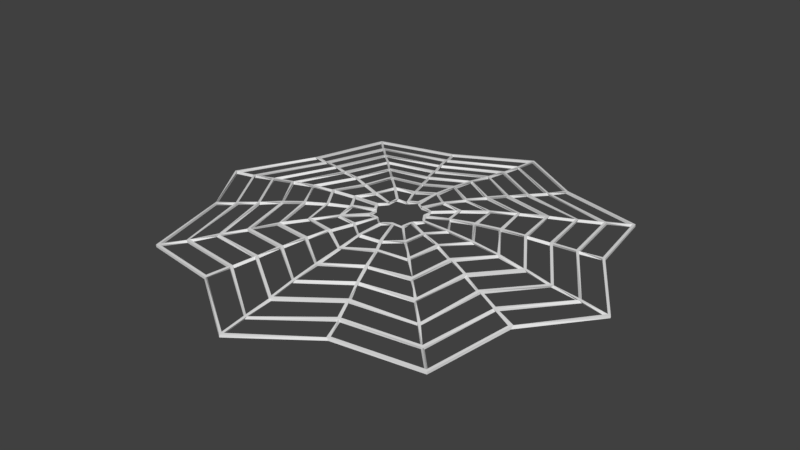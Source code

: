 # Source: trapdoor.blend  (saved by Blender 2.77.0; exported with 4.5.12 LTS)
import bpy
from mathutils import Matrix  # noqa: F401  (used for matrix-valued properties, if any)

bpy.ops.wm.read_factory_settings(use_empty=True)
scene = bpy.context.scene
scene.name = 'Scene'

# ---- collections
col_collection_1 = bpy.data.collections.new('Collection 1'); scene.collection.children.link(col_collection_1)

# ---- world
world_world = bpy.data.worlds.new('World'); scene.world = world_world
world_world.color = (0.05088, 0.05088, 0.05088)
world_world.use_sun_shadow = False
world_world.sun_shadow_jitter_overblur = 0.0
world_world.cycles.sampling_method = 'MANUAL'

# ---- meshes
me_plane = bpy.data.meshes.new('Plane')
me_plane.from_pydata([(-0.689, 0.2919, 0.04508), (-0.6904, 0.2858, 0.05647), (-0.7772, 0.3214, 0.02975), (-0.7759, 0.3287, 0.04066), (-0.2861, -0.6903, 0.04528), (-0.2919, -0.689, 0.05627), (-0.2808, -0.6936, 0.0563), (0.08493, 0.07707, 0.1082), (0.07707, 0.08493, 0.1195), (-0.7037, -0.6957, 0.0173), (0.07707, -0.08493, 0.1082), (0.08493, -0.07707, 0.1195), (-0.7037, 0.6957, 0.0174), (-0.6957, 0.7037, 0.01726), (-0.7025, 0.7022, 0.005731), (0.005765, 0.9894, 0.01154), (-0.005555, -0.1146, 0.1082), (0.005555, -0.1146, 0.1195), (-0.9894, -0.005765, 0.00675), (0.1146, -0.005555, 0.1082), (0.126, -0.005813, 0.1195), (0.1146, 0.005555, 0.1195), (-0.2808, 0.6938, 0.0311), (-0.2862, 0.6904, 0.04272), (-0.3283, 0.7759, 0.01758), (-0.3164, 0.7809, 0.01721), (0.03732, -0.09123, 0.1195), (-0.6938, -0.2808, 0.04448), (-0.6904, -0.2862, 0.05585), (-0.777, -0.3221, 0.02917), (-0.7863, -0.3137, 0.0395), (0.09705, 0.03321, 0.1082), (0.09105, 0.04058, 0.1195), (0.09064, 0.0447, 0.1082), (-0.09097, 0.03797, 0.1082), (-0.0934, 0.04551, 0.1195), (-0.09683, 0.03349, 0.1195), (-0.1051, 0.04392, 0.1082), (-0.1982, 0.07515, 0.1082), (-0.1889, 0.07993, 0.1195), (-0.2021, 0.08309, 0.1194), (-0.2964, 0.1154, 0.1047), (-0.2872, 0.1203, 0.1162), (-0.39, 0.1687, 0.1061), (-0.3942, 0.1562, 0.1062), (-0.3971, 0.1642, 0.09438), (-0.4941, 0.1972, 0.08072), (-0.483, 0.2006, 0.09321), (-0.4934, 0.2109, 0.07999), (-0.4949, 0.2048, 0.09134), (-0.5803, 0.2473, 0.0762), (-0.5893, 0.237, 0.0755), (-0.5925, 0.2456, 0.06327), (-0.5912, 0.2514, 0.07426), (-0.678, 0.2882, 0.05824), (-0.6833, 0.2755, 0.05826), (0.7772, -0.3214, 0.02866), (0.7759, -0.3287, 0.03962), (0.6903, -0.2861, 0.04411), (0.6936, -0.2808, 0.05516), (0.6793, -0.281, 0.04617), (0.6833, -0.2755, 0.05711), (0.5926, -0.2456, 0.06209), (0.5913, -0.2514, 0.07315), (0.5958, -0.2403, 0.07317), (0.5854, -0.2352, 0.06387), (0.4956, -0.2034, 0.09034), (0.4935, -0.2112, 0.07894), (0.4839, -0.1983, 0.08101), (0.4869, -0.1952, 0.09201), (0.3962, -0.1664, 0.09356), (0.3956, -0.1704, 0.1047), (0.4005, -0.1588, 0.1047), (0.3897, -0.1541, 0.0948), (0.3002, -0.1223, 0.115), (0.2978, -0.1301, 0.1037), (0.2911, -0.1182, 0.1044), (0.2914, -0.1141, 0.1158), (0.194, -0.08737, 0.1082), (0.2016, -0.08463, 0.1194), (0.104, -0.04945, 0.1195), (0.09705, -0.03321, 0.1195), (0.1987, -0.07535, 0.1082), (0.09061, -0.04161, 0.1082), (0.1086, -0.03845, 0.1082), (-0.03301, -0.09523, 0.1082), (-0.04395, -0.09068, 0.1195), (-0.04294, -0.09488, 0.1082), (-0.04958, -0.104, 0.1195), (-0.07993, -0.1889, 0.1194), (-0.08309, -0.2021, 0.1194), (-0.1186, -0.2908, 0.1161), (-0.1254, -0.2989, 0.1042), (-0.16, -0.3854, 0.107), (-0.1641, -0.397, 0.09439), (-0.1704, -0.3957, 0.1054), (-0.1593, -0.4002, 0.1055), (-0.1946, -0.4874, 0.08178), (-0.2051, -0.4947, 0.08017), (-0.211, -0.4933, 0.09117), (-0.1997, -0.4981, 0.0912), (-0.2411, -0.5813, 0.07647), (-0.2514, -0.5912, 0.06308), (-0.2453, -0.5925, 0.07446), (-0.2816, -0.679, 0.05853), (0.3214, 0.7772, 0.01732), (0.3287, 0.7759, 0.02853), (0.2858, 0.6904, 0.04236), (0.2757, 0.6832, 0.0325), (0.2514, 0.5914, 0.04823), (0.2453, 0.5926, 0.05934), (0.2357, 0.585, 0.06075), (0.2112, 0.4935, 0.06522), (0.2048, 0.495, 0.07645), (0.1998, 0.4833, 0.06737), (0.2067, 0.4824, 0.0783), (0.1948, 0.4871, 0.07838), (0.1646, 0.3969, 0.08186), (0.1704, 0.3956, 0.09288), (0.1592, 0.4003, 0.093), (0.1541, 0.3897, 0.08353), (0.1188, 0.3024, 0.1067), (0.1226, 0.2998, 0.09554), (0.1258, 0.2867, 0.09665), (0.1233, 0.2887, 0.1077), (0.07504, 0.1983, 0.1164), (0.08498, 0.2014, 0.1048), (0.1141, 0.2913, 0.09684), (0.03321, 0.09705, 0.1195), (0.04958, 0.104, 0.1195), (0.03861, 0.1085, 0.1082), (0.7024, 0.7023, 0.01713), (0.6957, 0.7037, 0.006252), (0.6072, 0.6153, 0.02253), (0.5257, 0.5341, 0.04076), (0.4399, 0.4482, 0.06101), (0.4304, 0.4385, 0.07447), (0.3587, 0.3589, 0.09128), (0.3489, 0.3487, 0.0933), (0.346, 0.3544, 0.08154), (0.2538, 0.2617, 0.1083), (0.1707, 0.1791, 0.1046), (0.09408, 0.09138, 0.1195), (-0.09246, -0.0859, 0.1195), (-0.2605, -0.2602, 0.1082), (-0.3564, -0.3491, 0.09245), (-0.3588, -0.3587, 0.07986), (-0.4373, -0.437, 0.07374), (-0.4465, -0.4383, 0.06146), (-0.5354, -0.5357, 0.03933), (-0.6072, -0.6153, 0.0225), (-0.6146, -0.6135, 0.03297), (0.7037, -0.6957, 0.005881), (0.6142, -0.6234, 0.0203), (0.6238, -0.6237, 0.03064), (0.625, -0.6163, 0.02013), (0.6138, -0.614, 0.03264), (0.5283, -0.5366, 0.03948), (0.5329, -0.5246, 0.05184), (0.5366, -0.5283, 0.03976), (0.4471, -0.4469, 0.07113), (0.4385, -0.4304, 0.07423), (0.3516, -0.3599, 0.08002), (0.359, -0.359, 0.0908), (0.3487, -0.3489, 0.09288), (0.2633, -0.2715, 0.09565), (0.3501, -0.3421, 0.08238), (0.2617, -0.2538, 0.1087), (0.1703, -0.1794, 0.1049), (0.1825, -0.182, 0.116), (0.1718, -0.1723, 0.1166), (0.08502, -0.09319, 0.1195), (0.09435, -0.09097, 0.1082), (-0.09199, 0.08538, 0.1082), (-0.0849, 0.0773, 0.1195), (-0.1722, 0.1718, 0.1054), (-0.1785, 0.17, 0.1168), (-0.1723, 0.1809, 0.1161), (-0.2591, 0.2612, 0.1082), (-0.354, 0.3457, 0.08189), (-0.3477, 0.3503, 0.09291), (-0.4429, 0.434, 0.07364), (-0.4373, 0.437, 0.06257), (-0.6134, 0.6217, 0.02097), (-0.6153, 0.6071, 0.03369), (0.004253, 0.1263, 0.1195), (0.005373, 0.1147, 0.1082), (0.005923, 0.1278, 0.1082), (-0.005625, 0.2395, 0.1155), (0.006058, 0.2533, 0.1033), (-0.005599, 0.3645, 0.1033), (0.00587, 0.3782, 0.09041), (-0.005898, 0.4939, 0.08482), (-0.006369, 0.6211, 0.05245), (-0.0001388, 0.6322, 0.06176), (-0.005625, 0.7395, 0.04374), (0.005874, 0.7531, 0.03037), (-8.693e-05, 0.7573, 0.04089), (-0.005856, 0.875, 0.02373), (-0.005638, -0.9895, 0.01806), (-0.0001473, -0.882, 0.02074), (-0.006455, -0.869, 0.03395), (0.005936, -0.875, 0.03285), (-0.005842, -0.7531, 0.04126), (-0.0009407, -0.757, 0.05168), (0.005855, -0.753, 0.04101), (0.005621, -0.7395, 0.05445), (-0.000178, -0.6321, 0.06145), (-0.006449, -0.6193, 0.07494), (0.006326, -0.622, 0.07411), (-0.002658, -0.4994, 0.0934), (0.005836, -0.5033, 0.09255), (0.005798, -0.5008, 0.08173), (0.0003678, -0.3827, 0.1076), (-0.002434, -0.2574, 0.1054), (0.006248, -0.2467, 0.1165), (0.00601, -0.3677, 0.09769), (-0.006164, -0.1276, 0.1082), (-0.001914, -0.1311, 0.1195), (-0.1263, -0.004253, 0.1082), (-0.126, 0.005864, 0.1195), (-0.1147, -0.005373, 0.1195), (-0.1276, -0.006164, 0.1195), (-0.2499, -0.005893, 0.1055), (-0.2395, -0.005625, 0.117), (-0.3723, -0.005929, 0.09726), (-0.3682, 0.000121, 0.1091), (-0.3827, -0.0003678, 0.1076), (-0.4929, -0.005915, 0.09401), (-0.6144, -0.005749, 0.0642), (-0.6212, 0.004186, 0.07455), (-0.6279, -0.006086, 0.07315), (-0.7395, -0.005625, 0.05445), (-0.7571, -0.000365, 0.04046), (-0.753, -0.005818, 0.05219), (-0.8752, -0.005901, 0.02164), (-0.8682, 0.000231, 0.03397), (0.9932, -8.126e-05, 0.0178), (0.9895, 0.005638, 0.007065), (0.8821, -0.0001046, 0.02099), (0.8694, -0.006436, 0.03397), (0.8771, 0.005883, 0.03303), (0.753, 0.005855, 0.04157), (0.628, 0.005844, 0.07381), (0.7395, 0.005621, 0.04382), (0.6321, -0.0001595, 0.06173), (0.6277, -0.006335, 0.0735), (0.6182, -0.0001555, 0.07525), (0.6144, 0.005695, 0.06481), (0.5032, -0.005838, 0.08161), (0.4895, 0.005625, 0.09518), (0.3826, -1.468e-06, 0.09663), (0.3673, 0.006019, 0.1096), (0.258, -0.0001099, 0.1053), (0.1311, 0.001909, 0.1082), (-0.03349, 0.09683, 0.1082), (-0.04941, 0.1041, 0.1082), (-0.03865, 0.1085, 0.1195), (-0.07817, 0.1931, 0.1054), (-0.08567, 0.1887, 0.1167), (-0.0858, 0.2012, 0.116), (-0.1174, 0.2884, 0.1081), (-0.1159, 0.297, 0.09617), (-0.1255, 0.2985, 0.1067), (-0.1546, 0.3892, 0.08351), (-0.1575, 0.3864, 0.09489), (-0.1704, 0.3956, 0.09301), (-0.2014, 0.4828, 0.06764), (-0.1639, 0.3973, 0.08184), (-0.1592, 0.4002, 0.09303), (-0.2052, 0.4948, 0.07687), (-0.1998, 0.4981, 0.06518), (-0.241, 0.5811, 0.05065), (-0.2388, 0.5936, 0.05978), (-0.2453, 0.5926, 0.04861), (-0.2493, 0.5849, 0.06106), (-0.2816, 0.6792, 0.03341), (0.2808, -0.6938, 0.0328), (0.287, -0.6897, 0.04393), (0.2757, -0.6833, 0.04588), (0.2453, -0.5926, 0.04992), (0.2403, -0.5958, 0.06121), (0.2514, -0.5912, 0.06063), (0.2349, -0.5854, 0.05199), (0.2403, -0.5815, 0.06311), (0.2085, -0.4868, 0.07858), (0.1621, -0.3981, 0.08217), (0.1705, -0.3916, 0.09337), (0.1241, -0.2992, 0.1065), (0.1172, -0.2998, 0.09569), (0.1022, -0.2284, 0.1137), (0.09783, -0.2372, 0.1019), (0.08904, -0.2339, 0.1137), (0.03336, -0.09696, 0.1082), (0.04563, -0.09343, 0.1082), (-0.087, -0.04669, 0.1082), (-0.09052, -0.04184, 0.1195), (-0.1041, -0.04941, 0.1082), (-0.09699, -0.03329, 0.1082), (-0.1085, -0.03865, 0.1195), (-0.1938, -0.07302, 0.1194), (-0.1887, -0.08567, 0.1194), (-0.1931, -0.07817, 0.1082), (-0.2012, -0.0858, 0.1194), (-0.2922, -0.1281, 0.1044), (-0.2884, -0.1174, 0.116), (-0.297, -0.1159, 0.1044), (-0.2985, -0.1255, 0.1152), (-0.3891, -0.1546, 0.09525), (-0.3956, -0.1704, 0.105), (-0.3973, -0.1639, 0.09397), (-0.4002, -0.1592, 0.105), (-0.4929, -0.1969, 0.09154), (-0.5802, -0.2476, 0.06443), (-0.5813, -0.2402, 0.07593), (-0.5927, -0.2381, 0.06313), (-0.5926, -0.2456, 0.07384), (-0.6792, -0.2816, 0.04672), (-0.683, -0.276, 0.05766), (-0.6781, -0.2879, 0.05765), (0.777, 0.3221, 0.03005), (0.6936, 0.2807, 0.04545), (0.6908, 0.2852, 0.05683), (0.6779, 0.2884, 0.05861), (0.5927, 0.2453, 0.06358), (0.5958, 0.2403, 0.07465), (0.5912, 0.2514, 0.07462), (0.5815, 0.2403, 0.07686), (0.5802, 0.2477, 0.06532), (0.4982, 0.1999, 0.08029), (0.4949, 0.2052, 0.09167), (0.4825, 0.2027, 0.08224), (0.3978, 0.1621, 0.09461), (0.3855, 0.1601, 0.09597), (0.3887, 0.1693, 0.1064), (0.2993, 0.1238, 0.1044), (0.205, 0.0784, 0.1082), (0.2001, 0.07587, 0.1195), (0.2004, 0.08954, 0.1194), (0.1086, 0.03845, 0.1195), (0.104, 0.04958, 0.1082), (-0.08497, -0.09323, 0.1082), (-0.0862, -0.09457, 0.1195), (-0.03349, -0.09683, 0.1195), (0.005828, -0.1259, 0.1082), (0.04382, -0.1054, 0.1195), (0.09461, -0.08589, 0.1195), (0.09068, -0.04395, 0.1195), (0.1276, 0.006164, 0.1195), (0.09461, 0.08589, 0.1082), (0.04111, 0.09083, 0.1082), (0.085, 0.09322, 0.1082), (0.04395, 0.09068, 0.1195), (-0.006011, 0.1259, 0.1082), (-0.006164, 0.1276, 0.1195), (-0.03999, 0.0913, 0.1195), (-0.044, 0.09068, 0.1082), (-0.08625, 0.09457, 0.1082), (-0.08497, 0.09323, 0.1195), (-0.09457, 0.08625, 0.1195), (-0.1276, 0.006164, 0.1082), (-0.09457, -0.08625, 0.1082), (0.09308, -0.2242, 0.103), (0.0002992, -0.2431, 0.1058), (-0.005812, -0.25, 0.117), (-0.07515, -0.1982, 0.1082), (-0.08737, -0.194, 0.1082), (-0.1834, -0.1815, 0.1048), (-0.17, -0.1785, 0.1164), (-0.1718, -0.1722, 0.1053), (-0.1809, -0.1725, 0.1165), (-0.2003, -0.08954, 0.1082), (-0.2533, 0.006058, 0.1057), (-0.2395, 0.005625, 0.1061), (-0.2557, 0.0007806, 0.1166), (-0.194, 0.08737, 0.1082), (-0.1834, 0.1818, 0.1049), (-0.08954, 0.2003, 0.1048), (-0.07302, 0.1938, 0.1167), (-0.006058, 0.2533, 0.1145), (-0.003781, 0.2496, 0.1036), (0.005935, 0.2482, 0.1149), (0.07819, 0.1895, 0.1056), (0.08753, 0.1944, 0.1164), (0.1824, 0.1828, 0.1157), (0.1778, 0.1693, 0.1053), (0.1721, 0.1719, 0.1163), (0.1885, 0.08461, 0.1194), (0.1929, 0.08318, 0.1082), (0.2454, 0.006044, 0.1172), (0.2432, 0.0001247, 0.1058), (0.2483, -0.005842, 0.1166), (0.1893, -0.07874, 0.1195), (0.1791, -0.1707, 0.1055), (0.118, -0.2878, 0.1079), (-0.006141, -0.3721, 0.09778), (-0.0002039, -0.3683, 0.1091), (-0.1136, -0.2917, 0.105), (-0.1299, -0.2979, 0.1153), (-0.2598, -0.268, 0.09669), (-0.1258, -0.2867, 0.1049), (-0.2694, -0.2716, 0.1067), (-0.2667, -0.2583, 0.09699), (-0.3723, 0.005857, 0.09775), (-0.2995, 0.1239, 0.1154), (-0.2681, 0.2595, 0.09677), (-0.2917, 0.128, 0.1046), (-0.2716, 0.2694, 0.1069), (-0.2584, 0.2667, 0.09645), (-0.1281, 0.2922, 0.09619), (-0.006043, 0.3785, 0.1015), (-0.002777, 0.3723, 0.09114), (0.005915, 0.3694, 0.1027), (0.2632, 0.2715, 0.107), (0.268, 0.2695, 0.0958), (0.2691, 0.2609, 0.1079), (0.2617, 0.2538, 0.09763), (0.2906, 0.1274, 0.116), (0.2868, 0.1191, 0.1052), (0.3002, 0.1172, 0.1157), (0.3682, 0.000197, 0.09803), (0.3692, -0.006262, 0.1089), (0.2867, -0.1257, 0.1157), (0.2715, -0.2632, 0.1074), (0.2661, -0.263, 0.09642), (0.2609, -0.2691, 0.1072), (0.1274, -0.2908, 0.09614), (0.1561, -0.3943, 0.09437), (-0.005828, -0.5035, 0.08175), (-0.005625, -0.4895, 0.08373), (-0.1547, -0.3893, 0.09564), (-0.1663, -0.3845, 0.09558), (-0.3516, -0.3599, 0.09187), (-0.3487, -0.3489, 0.08187), (-0.3501, -0.3421, 0.0938), (-0.3844, -0.1665, 0.09521), (-0.3862, -0.1573, 0.1066), (-0.5077, 5.279e-05, 0.08095), (-0.493, -0.001284, 0.083), (-0.4994, 0.005808, 0.09351), (-0.3856, 0.1595, 0.0958), (-0.3587, 0.359, 0.09099), (-0.3466, 0.355, 0.08121), (-0.1665, 0.3844, 0.08355), (3.664e-05, 0.5076, 0.07145), (-0.0001707, 0.4932, 0.07374), (0.005903, 0.4972, 0.08431), (0.1659, 0.3845, 0.08337), (0.1601, 0.3853, 0.09481), (0.3552, 0.3469, 0.08186), (0.3943, 0.1561, 0.1065), (0.5033, 0.005836, 0.09325), (0.4995, 0.003332, 0.08247), (0.4972, -0.005861, 0.09369), (0.3844, -0.1619, 0.1063), (0.3846, -0.1659, 0.09482), (0.3576, -0.3496, 0.08088), (0.1602, -0.3854, 0.08355), (0.1964, -0.4917, 0.07937), (0.0001583, -0.6183, 0.06373), (-0.2003, -0.4832, 0.09319), (-0.2068, -0.4824, 0.08174), (-0.44, -0.4483, 0.06112), (-0.4469, -0.4473, 0.07143), (-0.4385, -0.4304, 0.06331), (-0.495, -0.2049, 0.07962), (-0.4828, -0.2014, 0.08149), (-0.4869, -0.2088, 0.09168), (-0.6322, 0.0001667, 0.06143), (-0.6144, 0.005785, 0.06454), (-0.4824, 0.2068, 0.08173), (-0.447, 0.4471, 0.06026), (-0.4354, 0.4439, 0.07296), (-0.211, 0.4936, 0.0658), (-0.2068, 0.4823, 0.07892), (-0.1946, 0.4875, 0.07836), (0.1998, 0.4981, 0.06521), (0.006415, 0.62, 0.05265), (0.000178, 0.6182, 0.06414), (0.4435, 0.4371, 0.06224), (0.4385, 0.4304, 0.07486), (0.4461, 0.4478, 0.07173), (0.4934, 0.2109, 0.08027), (0.4825, 0.2064, 0.09326), (0.4875, 0.1946, 0.09328), (0.4981, -0.1998, 0.07896), (0.6144, -0.005708, 0.06447), (0.4823, -0.2067, 0.09198), (0.44, -0.4482, 0.0604), (0.4434, -0.4374, 0.06157), (0.4304, -0.4385, 0.07388), (0.2049, -0.495, 0.06684), (0.2027, -0.4825, 0.06857), (8.276e-05, -0.7432, 0.04277), (-0.005621, -0.7395, 0.05471), (-0.2403, -0.5958, 0.06311), (-0.2355, -0.5852, 0.06505), (-0.2474, -0.5803, 0.06502), (-0.5224, -0.5307, 0.05276), (-0.5254, -0.5257, 0.04166), (-0.5912, -0.2515, 0.0625), (-0.5325, -0.5242, 0.05223), (-0.7432, -8.906e-05, 0.04277), (-0.748, 0.005831, 0.0533), (-0.5814, 0.2406, 0.0653), (-0.53, 0.5217, 0.04175), (-0.5358, 0.5352, 0.05053), (-0.5265, 0.5246, 0.05288), (-0.5235, 0.5318, 0.04102), (-0.005825, 0.753, 0.03037), (-9.513e-05, 0.7432, 0.03196), (0.005623, 0.7395, 0.04376), (0.2403, 0.5958, 0.04764), (0.2469, 0.5802, 0.06141), (0.2424, 0.5808, 0.05017), (0.5347, 0.5265, 0.04089), (0.5271, 0.5247, 0.05312), (0.5353, 0.5354, 0.05086), (0.5854, 0.2349, 0.06538), (0.7574, -0.001166, 0.0519), (0.7483, -0.005825, 0.04208), (0.7438, -0.001817, 0.05416), (0.5805, -0.2429, 0.07537), (0.5803, -0.247, 0.0639), (0.5265, -0.5347, 0.05113), (0.5268, -0.5244, 0.04127), (0.2476, -0.5802, 0.0513), (0.0001501, -0.8683, 0.02276), (-0.2757, -0.6832, 0.04709), (-0.6167, -0.6249, 0.02051), (-0.2884, -0.678, 0.04705), (-0.6236, -0.6238, 0.03101), (-0.6223, -0.614, 0.02094), (-0.689, -0.292, 0.04449), (-0.8821, -1.293e-05, 0.03192), (-0.6936, 0.2808, 0.04512), (-0.8695, 0.005966, 0.02267), (-0.6792, 0.281, 0.04735), (-0.6249, 0.6167, 0.02051), (-0.6072, 0.6153, 0.03347), (-0.6238, 0.6236, 0.03101), (-0.292, 0.689, 0.03157), (-0.2879, 0.6781, 0.04464), (0.0001313, 0.8821, 0.01164), (-0.276, 0.683, 0.04415), (0.2808, 0.6936, 0.03073), (0.000944, 0.8679, 0.01347), (0.00597, 0.8693, 0.02449), (0.2901, 0.6829, 0.03223), (0.2816, 0.679, 0.04427), (0.6164, 0.625, 0.03178), (0.6238, 0.6236, 0.02006), (0.689, 0.292, 0.04542), (0.625, 0.6163, 0.03201), (0.6153, 0.6072, 0.02275), (0.614, 0.6138, 0.0333), (0.679, 0.2817, 0.04768), (0.6833, 0.2757, 0.05863), (0.8683, 0.0001502, 0.02303), (0.683, -0.2902, 0.0562), (0.292, -0.689, 0.03236), (0.6072, -0.6153, 0.02188), (0.2817, -0.679, 0.03467), (0.2884, -0.6779, 0.04534), (0.7023, -0.7024, 0.01663), (0.788, -0.3263, 0.0268), (0.7889, -0.313, 0.03866), (0.9895, -0.00564, 0.006944), (1.006, -2.401e-05, 0.005167), (1.006, -3.006e-05, 0.01638), (0.788, 0.3263, 0.02818), (0.7808, 0.3165, 0.04105), (0.788, 0.3263, 0.0394), (0.776, 0.328, 0.04104), (0.7037, 0.6957, 0.006388), (0.7117, 0.7117, 0.004528), (0.7118, 0.7112, 0.01577), (0.3263, 0.788, 0.01573), (0.3264, 0.7879, 0.02695), (-0.0001797, 0.9933, 2.223e-05), (0.316, 0.7812, 0.02811), (0.0001453, 1.006, -0.0009718), (-0.005805, 0.9894, 0.01153), (-0.0001053, 1.006, 0.01022), (-0.3216, 0.7772, 0.0288), (-0.3262, 0.788, 0.01599), (-0.3264, 0.788, 0.0272), (-0.7117, 0.7117, 0.00435), (-0.7112, 0.7118, 0.01557), (-0.788, 0.3263, 0.02787), (-0.7898, 0.3145, 0.03951), (-0.9894, 0.005805, 0.006875), (-1.007, -2.472e-05, 0.01617), (-0.9931, 0.0002847, 0.0176), (-1.006, 2.401e-05, 0.004977), (-0.788, -0.3263, 0.02732), (-0.7759, -0.3284, 0.04012), (-0.7022, -0.7025, 0.005732), (-0.6957, -0.7037, 0.0174), (-0.3214, -0.7772, 0.02975), (-0.7117, -0.7117, 0.01555), (-0.7117, -0.7117, 0.00435), (-0.3287, -0.7759, 0.04066), (-0.3263, -0.788, 0.02787), (8.148e-05, -0.9933, 0.006385), (-0.3159, -0.7895, 0.03947), (1.695e-05, -1.007, 0.004974), (7.249e-06, -1.006, 0.01618), (0.3221, -0.777, 0.01869), (0.00564, -0.9895, 0.01794), (0.3182, -0.7881, 0.02889), (0.3264, -0.788, 0.01707), (0.3284, -0.7759, 0.0295), (0.6957, -0.7037, 0.005763), (0.7117, -0.7117, 0.004058), (0.7117, -0.7117, 0.01527)], [], [(400, 91, 90, 366), (366, 89, 88, 87), (400, 366, 365), (365, 87, 343), (84, 82, 78, 83), (82, 84, 81), (76, 422, 79, 78), (392, 81, 80), (392, 80, 78), (455, 454, 74, 75), (76, 78, 82), (76, 82, 77), (454, 73, 76, 74), (455, 75, 76), (69, 68, 70, 72), (68, 487, 71, 70), (71, 69, 72), (523, 522, 66, 67), (51, 50, 53), (522, 65, 485, 66), (523, 67, 485), (61, 60, 62, 64), (485, 67, 68), (63, 559, 61, 64), (60, 559, 63, 62), (566, 56, 58, 59), (559, 57, 566, 59), (56, 57, 559, 58), (55, 537, 52, 51), (343, 86, 88), (53, 54, 55, 51), (537, 54, 53, 52), (51, 504, 46, 49), (96, 93, 95), (100, 460, 99), (504, 50, 49, 48), (50, 51, 49), (47, 46, 45, 44), (504, 48, 46), (6, 104, 5), (512, 109, 514), (44, 440, 41, 404), (47, 43, 470), (476, 112, 114), (440, 43, 404, 406), (42, 41, 38, 40), (481, 136, 480), (406, 42, 40, 375), (375, 39, 35, 37), (406, 375, 38), (413, 140, 415), (361, 295, 341), (38, 37, 36), (490, 160, 161), (596, 29, 533, 28), (425, 423, 167), (29, 30, 28, 27), (171, 346, 11), (584, 24, 541, 23), (25, 584, 23, 22), (541, 24, 25, 22), (540, 184, 539), (379, 188, 381), (593, 18, 235, 534), (197, 195, 511), (591, 593, 534, 536), (18, 591, 536, 235), (494, 204, 206), (222, 221, 220), (582, 579, 543, 198), (15, 582, 198, 547), (579, 15, 547, 543), (234, 232, 503), (248, 245, 486), (183, 14, 13), (540, 13, 12), (540, 12, 538), (255, 356, 256), (271, 267, 473), (597, 529, 598), (597, 532, 529), (22, 276, 541), (9, 531, 532), (281, 282, 284), (311, 309, 436), (605, 599, 4, 6), (5, 602, 605, 6), (599, 602, 5, 4), (321, 556, 552), (590, 2, 535, 1), (329, 331, 482), (2, 3, 1, 0), (3, 590, 1), (102, 497, 496, 495), (2, 0, 535), (31, 33, 340), (609, 199, 607), (428, 429, 212), (205, 203, 493), (217, 16, 344), (562, 560, 277), (317, 533, 27), (313, 500, 315), (448, 118, 119), (454, 71, 72), (522, 63, 64), (122, 123, 127), (77, 422, 74), (295, 297, 298), (347, 80, 81), (352, 129, 128), (323, 557, 322), (530, 528, 4), (469, 229, 468), (554, 133, 551), (431, 93, 398, 92), (327, 325, 326), (12, 13, 588), (574, 132, 575), (614, 613, 152), (600, 598, 9), (567, 238, 568), (430, 92, 91), (430, 431, 92), (460, 97, 94, 96), (93, 91, 398), (460, 95, 461), (497, 101, 99, 98), (101, 496, 98, 100), (528, 530, 102, 495), (530, 104, 103, 102), (104, 528, 495, 103), (105, 106, 107, 548), (105, 548, 545), (580, 105, 545, 107), (106, 580, 107), (108, 548, 109, 512), (548, 549, 110, 109), (549, 108, 512, 110), (514, 513, 113, 112), (514, 476, 111), (514, 112, 476), (114, 115, 118, 117), (513, 111, 113), (118, 115, 116, 119), (116, 114, 117, 119), (448, 120, 122, 121), (448, 124, 447), (123, 124, 383, 126), (123, 126, 127), (125, 382, 130, 128), (127, 126, 125), (125, 128, 383), (574, 131, 553, 551), (383, 129, 350), (132, 574, 551), (131, 132, 551, 550), (131, 550, 553), (133, 554, 515, 134), (554, 555, 517, 515), (555, 133, 134, 517), (516, 134, 135, 481), (515, 516, 481, 479), (515, 479, 135), (479, 480, 137, 449), (479, 449, 139), (136, 479, 139, 137), (480, 136, 137), (414, 416, 385, 141), (138, 415, 449), (138, 413, 415), (139, 414, 413), (416, 415, 384, 385), (140, 414, 141, 384), (141, 385, 349, 351), (385, 386, 142, 349), (386, 141, 351, 142), (143, 370, 368, 342), (370, 143, 361), (402, 144, 370, 367), (369, 361, 341), (369, 341, 368), (399, 367, 368), (402, 367, 399), (145, 433, 399, 401), (144, 368, 370), (434, 401, 402), (433, 402, 399), (145, 401, 434), (464, 147, 145, 146), (147, 148, 146, 432), (532, 151, 501, 149), (501, 463, 148), (501, 498, 463), (499, 148, 462), (499, 462, 498), (151, 150, 149, 498), (155, 152, 613, 153), (613, 564, 154, 153), (564, 152, 155, 154), (561, 156, 524, 157), (561, 157, 159), (156, 153, 159, 158), (156, 158, 524), (158, 525, 489, 160), (524, 160, 488), (489, 490, 163, 162), (489, 162, 456), (161, 489, 456, 163), (490, 161, 163), (456, 164, 425, 165), (456, 165, 166), (424, 425, 169, 168), (164, 423, 425), (166, 424, 423), (424, 168, 393), (167, 424, 393, 169), (170, 393, 172, 346), (170, 171, 168), (173, 359, 176, 175), (359, 358, 177, 176), (358, 357, 175, 177), (177, 376, 408, 178), (177, 178, 176), (376, 176, 178, 405), (376, 405, 408), (441, 442, 182, 472), (405, 179, 408), (407, 180, 179), (408, 442, 180), (441, 181, 179), (442, 179, 182), (441, 472, 181), (471, 181, 507, 505), (471, 505, 508), (505, 506, 184, 183), (471, 508, 472), (508, 183, 539), (381, 188, 354, 185), (381, 185, 187), (188, 380, 353, 354), (411, 412, 381, 189), (411, 189, 380), (412, 190, 379, 381), (190, 411, 380, 379), (445, 446, 412, 191), (192, 410, 412), (445, 191, 411), (477, 478, 446, 444), (445, 411, 192), (478, 193, 444, 192), (478, 192, 446), (510, 511, 194, 477), (510, 477, 193), (195, 510, 193, 194), (546, 547, 197, 196), (546, 196, 509), (604, 199, 201, 200), (546, 509, 198), (199, 609, 202, 201), (609, 604, 200, 202), (527, 201, 204, 203), (527, 203, 205), (493, 494, 208, 207), (527, 205, 202), (494, 206, 209, 208), (206, 493, 207, 209), (459, 208, 210, 428), (459, 428, 212), (208, 209, 211, 210), (209, 459, 212, 211), (212, 429, 395, 216), (429, 210, 213, 395), (210, 212, 216, 213), (395, 396, 364, 214), (395, 214, 216), (363, 364, 218, 217), (396, 215, 364), (216, 214, 215), (363, 217, 344), (215, 363, 344, 218), (223, 373, 360, 219), (224, 223, 219, 222), (224, 222, 220), (225, 403, 372, 223), (374, 220, 373), (403, 226, 374, 372), (226, 225, 223, 374), (228, 438, 225, 227), (439, 227, 403), (469, 230, 439, 437), (230, 229, 437, 228), (230, 228, 439), (502, 503, 230, 468), (503, 232, 231, 230), (232, 502, 468, 231), (236, 235, 233, 234), (236, 503, 536), (236, 234, 503), (567, 237, 240, 239), (237, 238, 239, 241), (237, 241, 240), (558, 240, 519, 520), (558, 520, 242), (520, 521, 246, 245), (558, 242, 241), (248, 486, 249, 452), (244, 245, 243), (486, 247, 453, 249), (247, 248, 452, 451), (247, 451, 453), (452, 453, 421, 251), (453, 250, 252, 421), (250, 452, 251, 252), (420, 421, 391, 253), (390, 391, 20, 254), (420, 253, 252), (252, 389, 391), (391, 389, 348, 20), (389, 390, 254, 348), (258, 378, 257, 255), (378, 259, 355, 257), (259, 258, 256, 355), (262, 261, 260, 258), (377, 262, 258), (261, 409, 377, 260), (264, 265, 263, 262), (409, 264, 262), (265, 443, 409, 263), (474, 267, 268, 266), (269, 474, 266), (267, 475, 269, 268), (276, 544, 273, 274), (273, 270, 271), (272, 473, 275), (544, 542, 275, 273), (542, 276, 274, 275), (612, 608, 560, 278), (612, 278, 610), (562, 279, 281, 280), (610, 278, 277), (279, 563, 282, 281), (563, 562, 280, 282), (283, 284, 458, 491), (526, 283, 491), (284, 526, 491, 285), (284, 285, 458), (492, 458, 427, 286), (285, 492, 286, 287), (285, 287, 427), (457, 427, 288, 289), (287, 457, 426, 288), (289, 394, 292, 291), (426, 289, 291), (362, 292, 345, 293), (426, 291, 290), (362, 293, 294), (290, 362, 294, 345), (292, 290, 345), (302, 300, 299, 298), (300, 301, 296, 299), (301, 302, 297, 296), (306, 305, 303, 302), (371, 306, 302), (305, 304, 371, 303), (308, 436, 307, 306), (304, 308, 306), (436, 435, 304, 307), (467, 466, 310, 309), (311, 467, 309), (466, 312, 311, 310), (315, 314, 312, 465), (313, 315, 465), (314, 313, 465, 467), (314, 467, 312), (317, 318, 316, 315), (319, 317, 500, 316), (320, 571, 322, 321), (556, 557, 325, 324), (320, 552, 573), (557, 323, 326, 325), (323, 556, 324, 326), (482, 328, 518, 329), (518, 327, 330, 329), (327, 328, 482, 330), (331, 484, 450, 332), (483, 331, 332, 334), (483, 334, 450), (333, 450, 419, 335), (450, 334, 417, 419), (334, 333, 335, 417), (418, 419, 337, 336), (419, 417, 338, 337), (417, 418, 388, 338), (337, 387, 32, 339), (337, 339, 31), (387, 388, 340, 32), (86, 87, 341, 143), (342, 86, 143), (87, 88, 342, 341), (217, 218, 343, 87), (217, 87, 85), (218, 16, 85, 343), (26, 293, 344, 17), (218, 26, 17), (293, 345, 218, 344), (171, 10, 294, 26), (171, 345, 172), (171, 26, 345), (347, 83, 172, 11), (346, 347, 11), (83, 80, 346, 172), (254, 20, 81, 84), (254, 84, 83), (20, 19, 83, 81), (32, 31, 254, 21), (348, 32, 21), (31, 339, 348, 254), (349, 142, 32, 340), (349, 340, 33), (142, 7, 33, 32), (352, 350, 351, 8), (142, 352, 8), (350, 129, 142, 351), (187, 185, 128, 130), (187, 130, 350), (185, 186, 350, 128), (355, 255, 353, 185), (354, 355, 185), (255, 257, 354, 353), (357, 358, 355, 256), (357, 256, 356), (358, 173, 356, 355), (35, 34, 173, 174), (359, 35, 174), (360, 220, 36, 37), (35, 359, 37), (360, 37, 34), (220, 219, 34, 36), (296, 298, 219, 221), (222, 296, 221), (298, 299, 222, 219), (361, 143, 296, 297), (361, 297, 295), (363, 215, 292, 362), (291, 363, 362), (215, 214, 291, 292), (365, 89, 364, 363), (214, 365, 363), (90, 365, 214, 364), (90, 364, 89), (369, 368, 89, 366), (368, 367, 366, 90), (302, 301, 370, 369), (302, 369, 367), (303, 371, 367, 370), (301, 303, 370), (374, 223, 302, 303), (300, 374, 303), (223, 224, 300, 302), (38, 39, 374, 373), (372, 38, 373), (40, 38, 372, 374), (40, 374, 39), (175, 176, 39, 375), (176, 376, 375, 40), (258, 259, 177, 175), (258, 175, 376), (260, 377, 376, 177), (259, 260, 177), (379, 380, 258, 260), (378, 379, 260), (380, 188, 378, 258), (382, 125, 381, 380), (382, 380, 189), (125, 126, 189, 381), (141, 386, 383, 382), (141, 382, 126), (384, 141, 126, 383), (386, 384, 383), (338, 388, 385, 384), (338, 384, 386), (388, 387, 386, 385), (390, 389, 337, 388), (336, 390, 388), (389, 253, 336, 337), (82, 392, 391, 390), (82, 390, 253), (79, 82, 253, 391), (79, 391, 392), (393, 170, 392, 78), (392, 170, 169, 79), (169, 393, 78, 79), (290, 291, 168, 169), (170, 290, 169), (362, 290, 170, 168), (291, 362, 168), (216, 396, 394, 289), (213, 216, 289, 288), (396, 213, 288), (397, 91, 396, 395), (91, 92, 395, 213), (399, 144, 91, 400), (401, 398, 91), (399, 92, 401), (304, 305, 144, 402), (144, 305, 307, 401), (307, 304, 402, 401), (225, 226, 305, 306), (305, 226, 227, 307), (227, 225, 306, 307), (41, 42, 226, 403), (404, 41, 403, 227), (404, 227, 42), (405, 178, 42, 406), (407, 404, 42), (405, 406, 407), (409, 261, 178, 408), (178, 263, 407), (411, 190, 261, 262), (409, 408, 263), (261, 190, 410, 263), (410, 411, 262, 263), (191, 122, 127, 411), (127, 124, 412, 411), (414, 140, 124, 123), (122, 191, 121), (414, 122, 413), (417, 335, 414, 415), (417, 415, 416), (420, 252, 419, 418), (418, 416, 335), (420, 418, 335), (252, 251, 335, 419), (76, 77, 421, 420), (251, 76, 420), (424, 167, 422, 76), (76, 251, 74), (423, 74, 422), (424, 75, 423), (426, 394, 425, 424), (426, 424, 165), (288, 426, 165, 425), (288, 425, 394), (211, 212, 286, 427), (212, 210, 427, 457), (96, 94, 428, 210), (93, 210, 429), (96, 210, 93), (145, 432, 95, 93), (94, 430, 429), (145, 93, 431), (146, 310, 435, 433), (94, 433, 431), (146, 94, 432), (434, 309, 145), (438, 228, 436, 308), (310, 146, 309), (436, 434, 435), (438, 308, 310), (228, 437, 310, 311), (437, 45, 440, 438), (44, 439, 438), (44, 45, 437, 439), (179, 180, 43, 440), (45, 179, 440), (445, 192, 265, 264), (179, 45, 441), (180, 266, 441), (265, 180, 442), (268, 443, 442), (268, 442, 266), (445, 264, 268), (192, 444, 268, 269), (120, 448, 446, 445), (120, 445, 444), (119, 117, 444, 446), (119, 446, 448), (139, 138, 448, 447), (139, 447, 117), (451, 452, 332, 450), (139, 117, 118), (138, 137, 118), (332, 449, 137), (334, 138, 333), (452, 250, 450, 333), (73, 454, 453, 452), (73, 452, 249), (72, 70, 249, 453), (72, 453, 454), (162, 286, 457, 456), (164, 454, 455), (456, 70, 71), (166, 455, 456), (164, 163, 71), (164, 287, 163), (209, 207, 491, 458), (286, 162, 287), (287, 164, 457), (459, 209, 458, 492), (459, 492, 207), (100, 98, 207, 208), (466, 467, 147, 464), (98, 97, 459), (460, 208, 97), (148, 461, 98), (147, 460, 148), (462, 98, 99), (147, 463, 99), (466, 464, 148), (467, 465, 148, 463), (468, 229, 466, 465), (229, 230, 312, 466), (231, 468, 465, 312), (230, 231, 312), (49, 46, 468, 230), (46, 47, 230, 469), (48, 471, 182, 470), (181, 47, 470), (267, 474, 472, 182), (471, 48, 181), (267, 182, 471), (270, 473, 471, 472), (270, 472, 474), (193, 478, 475, 267), (193, 267, 271), (475, 478, 194, 270), (194, 193, 271, 270), (113, 476, 477, 194), (113, 194, 478), (114, 116, 478, 477), (476, 114, 477), (112, 135, 479, 114), (481, 135, 112, 113), (481, 113, 115), (331, 483, 480, 479), (136, 115, 479), (330, 482, 479, 481), (330, 481, 483), (243, 245, 329, 330), (484, 243, 330), (248, 247, 484, 331), (248, 331, 245), (66, 485, 245, 246), (66, 246, 247), (68, 69, 247, 486), (485, 68, 486), (161, 160, 66, 487), (161, 487, 68), (160, 489, 67, 66), (492, 285, 490, 489), (492, 489, 488), (493, 206, 284, 283), (491, 488, 285), (493, 283, 280), (204, 205, 280, 281), (206, 204, 281), (203, 495, 496, 493), (496, 101, 494, 493), (498, 149, 102, 103), (495, 203, 204), (103, 204, 101), (498, 101, 497), (102, 499, 497), (149, 500, 313, 499), (234, 233, 315, 316), (500, 149, 501), (314, 501, 313), (314, 316, 501), (232, 314, 502), (232, 234, 316), (504, 51, 503, 502), (233, 504, 502), (51, 52, 233, 503), (506, 505, 52, 53), (52, 505, 504), (507, 50, 505), (506, 53, 507), (275, 274, 508, 506), (275, 507, 508), (274, 272, 508), (196, 512, 514, 510), (195, 273, 272), (510, 272, 274), (509, 274, 273), (195, 197, 273), (514, 111, 511, 510), (111, 110, 197, 511), (110, 512, 196, 197), (513, 516, 517, 110), (134, 109, 110), (516, 513, 514), (244, 521, 327, 518), (327, 516, 328), (326, 517, 327), (324, 515, 326), (244, 518, 324), (519, 242, 324, 325), (521, 519, 325), (65, 522, 521, 520), (522, 64, 519, 521), (282, 280, 157, 524), (62, 520, 64), (159, 62, 63), (522, 158, 63), (158, 522, 523), (525, 523, 159), (284, 524, 525), (157, 526, 525), (282, 524, 284), (200, 4, 528, 527), (200, 277, 278), (527, 562, 200), (279, 202, 278), (202, 279, 527), (531, 529, 4, 5), (4, 200, 6), (104, 201, 528), (531, 5, 104), (150, 151, 104, 530), (150, 530, 529), (317, 319, 151, 532), (28, 533, 532, 531), (319, 28, 531), (534, 235, 27, 28), (318, 534, 28), (235, 236, 318, 317), (1, 535, 536, 534), (1, 534, 236), (540, 538, 0, 1), (535, 537, 536), (55, 236, 537), (0, 183, 537), (540, 1, 54), (276, 542, 539, 183), (184, 54, 183), (23, 541, 183, 540), (542, 23, 540), (198, 543, 22, 23), (544, 198, 23), (546, 198, 544, 276), (546, 276, 543), (107, 545, 543, 547), (550, 551, 548, 107), (545, 108, 546), (549, 547, 108), (550, 107, 549), (133, 555, 549, 548), (133, 548, 551), (556, 323, 555, 554), (552, 551, 553), (322, 553, 555), (552, 556, 554), (239, 58, 60, 558), (557, 241, 322), (239, 321, 241), (558, 556, 239), (241, 557, 558), (60, 61, 240, 558), (154, 155, 58, 559), (58, 239, 59), (153, 156, 559, 60), (153, 60, 155), (562, 563, 156, 561), (156, 278, 154), (560, 153, 278), (560, 562, 561), (567, 568, 565, 56), (615, 57, 564), (56, 152, 57), (566, 615, 614), (565, 614, 56), (568, 569, 566, 565), (570, 572, 569, 568), (567, 56, 566), (237, 566, 569), (569, 571, 237), (320, 238, 571), (570, 568, 320), (575, 576, 572, 570), (320, 575, 570), (131, 574, 320, 573), (576, 131, 573), (587, 588, 586, 585), (578, 576, 575), (578, 106, 131), (105, 132, 106), (105, 577, 575), (579, 105, 580), (581, 577, 579), (583, 578, 581), (15, 580, 583), (25, 579, 582), (585, 581, 25), (583, 584, 582), (586, 583, 585), (24, 587, 585), (3, 2, 14, 12), (14, 24, 584), (588, 13, 584), (590, 588, 587), (590, 3, 12), (591, 594, 589, 2), (589, 587, 2), (594, 592, 590, 589), (593, 591, 2, 590), (592, 593, 590), (601, 600, 30, 595), (592, 30, 593), (29, 18, 30), (595, 594, 29), (30, 592, 595), (29, 601, 595), (9, 597, 29, 596), (600, 9, 596), (602, 599, 597, 598), (600, 602, 598), (604, 606, 603, 599), (605, 600, 601), (603, 601, 599), (199, 604, 599, 605), (614, 615, 610, 611), (607, 605, 606), (608, 604, 609), (610, 607, 606), (608, 611, 606), (608, 614, 611), (564, 613, 608, 612), (615, 564, 612), (397, 400, 365), (89, 365, 343), (88, 89, 343), (365, 366, 87), (78, 80, 83), (392, 82, 81), (77, 82, 79), (79, 422, 77), (73, 455, 76), (71, 487, 69), (65, 523, 485), (43, 47, 44), (46, 470, 45), (470, 43, 45), (43, 44, 404), (41, 440, 406), (41, 406, 38), (39, 38, 36), (35, 39, 36), (38, 375, 37), (30, 596, 28), (533, 29, 27), (538, 12, 14), (183, 538, 14), (540, 183, 13), (597, 9, 532), (598, 529, 531), (9, 598, 531), (410, 190, 412), (582, 15, 583), (196, 510, 509), (187, 186, 353), (573, 571, 572), (116, 115, 113), (69, 487, 66), (61, 559, 59), (283, 526, 280), (111, 513, 110), (308, 435, 310), (400, 397, 92), (246, 243, 247), (550, 555, 553), (150, 529, 532), (453, 451, 250), (525, 159, 157), (244, 242, 520), (474, 475, 270), (483, 484, 330), (461, 97, 98), (470, 46, 48), (0, 537, 535), (542, 544, 23), (431, 430, 94), (259, 378, 260), (266, 265, 269), (387, 337, 338), (580, 106, 578), (25, 24, 585), (372, 373, 223), (351, 349, 7), (20, 348, 21), (359, 174, 358), (545, 548, 108), (1, 55, 54), (278, 563, 279), (28, 319, 318), (62, 523, 65), (117, 447, 120), (70, 455, 73), (303, 301, 300), (268, 264, 443), (324, 518, 328), (591, 18, 594), (93, 430, 91), (461, 95, 94), (97, 461, 94), (95, 460, 96), (496, 497, 98), (99, 101, 100), (111, 476, 113), (120, 447, 122), (124, 448, 121), (447, 124, 122), (124, 127, 125), (383, 124, 125), (130, 382, 350), (382, 383, 350), (383, 128, 129), (134, 515, 135), (138, 139, 413), (139, 449, 414), (449, 415, 414), (415, 140, 384), (368, 341, 342), (369, 370, 361), (144, 399, 368), (433, 434, 402), (148, 464, 146), (145, 147, 432), (498, 462, 463), (499, 501, 148), (151, 498, 501), (150, 532, 149), (153, 561, 159), (525, 524, 488), (525, 488, 489), (524, 158, 160), (164, 166, 423), (166, 165, 424), (425, 167, 169), (393, 168, 172), (171, 170, 346), (168, 171, 172), (357, 173, 175), (405, 407, 179), (407, 408, 180), (408, 179, 442), (179, 181, 182), (507, 181, 472), (472, 508, 507), (506, 508, 539), (508, 505, 183), (506, 539, 184), (380, 187, 353), (380, 381, 187), (192, 411, 410), (446, 192, 412), (193, 477, 444), (511, 195, 194), (547, 198, 197), (198, 509, 197), (201, 202, 204), (202, 205, 204), (396, 216, 215), (364, 215, 218), (373, 220, 360), (374, 224, 220), (438, 403, 225), (439, 228, 227), (438, 439, 403), (229, 469, 437), (536, 503, 233), (235, 536, 233), (238, 567, 239), (240, 241, 519), (241, 242, 519), (521, 244, 243), (244, 520, 245), (521, 243, 246), (421, 252, 391), (252, 253, 389), (256, 258, 255), (377, 409, 262), (443, 264, 409), (475, 474, 269), (273, 275, 270), (275, 473, 270), (473, 272, 271), (272, 273, 271), (560, 608, 277), (608, 610, 277), (427, 458, 285), (426, 457, 289), (427, 287, 288), (394, 426, 290), (394, 290, 292), (297, 302, 298), (371, 304, 306), (435, 308, 304), (312, 467, 311), (500, 317, 315), (318, 319, 316), (552, 320, 321), (571, 573, 322), (573, 552, 322), (450, 484, 483), (388, 418, 336), (388, 337, 31), (340, 388, 31), (88, 86, 342), (85, 16, 217), (345, 26, 218), (172, 345, 294), (294, 10, 172), (80, 347, 346), (83, 19, 254), (339, 32, 348), (33, 7, 349), (129, 352, 142), (350, 186, 187), (257, 355, 354), (356, 173, 357), (34, 37, 173), (37, 359, 173), (34, 219, 360), (299, 296, 222), (143, 295, 296), (214, 363, 291), (367, 369, 366), (89, 368, 90), (371, 302, 367), (300, 224, 374), (376, 175, 375), (39, 176, 40), (377, 258, 376), (378, 188, 379), (189, 126, 382), (387, 338, 386), (253, 390, 336), (394, 396, 288), (91, 213, 396), (395, 92, 397), (401, 92, 398), (399, 400, 92), (144, 401, 91), (42, 227, 226), (407, 406, 404), (178, 407, 42), (263, 408, 407), (178, 261, 263), (121, 191, 412), (124, 121, 412), (413, 122, 124), (122, 414, 123), (140, 413, 124), (414, 335, 416), (418, 417, 416), (251, 420, 335), (74, 251, 421), (77, 74, 421), (91, 397, 365, 90), (423, 75, 74), (75, 424, 76), (167, 423, 422), (212, 457, 286), (427, 210, 211), (428, 94, 429), (430, 93, 429), (432, 94, 95), (433, 145, 431), (146, 433, 94), (309, 146, 145), (435, 434, 433), (436, 309, 434), (436, 228, 311), (437, 438, 310), (440, 44, 438), (180, 441, 43), (441, 45, 43), (266, 442, 441), (265, 266, 180), (443, 265, 442), (265, 192, 269), (444, 445, 268), (444, 117, 120), (448, 138, 118), (137, 139, 118), (332, 333, 449), (333, 138, 449), (138, 334, 137), (334, 332, 137), (452, 333, 332), (450, 250, 451), (249, 70, 73), (454, 164, 71), (456, 455, 70), (166, 164, 455), (163, 456, 71), (287, 162, 163), (457, 164, 456), (207, 492, 491), (207, 98, 459), (97, 208, 459), (460, 100, 208), (148, 460, 461), (98, 462, 148), (147, 99, 460), (463, 462, 99), (147, 467, 463), (148, 465, 466), (468, 46, 469), (47, 49, 230), (181, 49, 47), (181, 48, 49), (182, 181, 470), (471, 473, 267), (116, 113, 478), (479, 115, 114), (115, 136, 481), (480, 483, 481), (479, 482, 331), (245, 331, 329), (484, 247, 243), (245, 485, 486), (69, 66, 247), (67, 489, 68), (489, 161, 68), (490, 285, 160), (285, 488, 160), (491, 492, 488), (284, 206, 281), (205, 493, 280), (101, 204, 494), (103, 495, 204), (498, 103, 101), (499, 498, 497), (102, 149, 499), (313, 501, 499), (316, 500, 501), (502, 314, 315), (314, 232, 316), (233, 502, 315), (233, 52, 504), (505, 50, 504), (507, 53, 50), (507, 275, 506), (272, 275, 508), (510, 195, 272), (509, 510, 274), (197, 509, 273), (134, 514, 109), (517, 134, 110), (134, 516, 514), (328, 516, 515), (327, 517, 516), (326, 515, 517), (515, 324, 328), (327, 521, 325), (242, 244, 324), (64, 520, 519), (520, 62, 65), (159, 523, 62), (158, 159, 63), (525, 158, 523), (526, 284, 525), (157, 280, 526), (200, 562, 277), (527, 279, 562), (202, 200, 278), (6, 200, 201), (528, 201, 527), (201, 104, 6), (4, 529, 530), (104, 151, 531), (151, 319, 531), (533, 317, 532), (235, 317, 27), (318, 236, 534), (537, 236, 536), (236, 55, 1), (183, 54, 537), (0, 538, 183), (54, 184, 540), (539, 542, 540), (541, 276, 183), (543, 276, 22), (543, 545, 546), (108, 547, 546), (547, 549, 107), (549, 555, 550), (552, 554, 551), (322, 552, 553), (323, 322, 555), (241, 321, 322), (239, 556, 321), (558, 557, 556), (59, 239, 240), (61, 59, 240), (58, 155, 60), (559, 156, 154), (278, 153, 154), (153, 560, 561), (563, 278, 156), (57, 152, 564), (56, 614, 152), (566, 57, 615), (565, 566, 614), (237, 567, 566), (571, 238, 237), (320, 568, 238), (569, 572, 571), (576, 573, 572), (574, 575, 320), (578, 131, 576), (106, 132, 131), (105, 575, 132), (577, 578, 575), (579, 577, 105), (581, 578, 577), (583, 580, 578), (15, 579, 580), (25, 581, 579), (585, 583, 581), (584, 25, 582), (586, 584, 583), (588, 584, 586), (14, 587, 24), (13, 14, 584), (590, 12, 588), (2, 587, 14), (589, 590, 587), (30, 18, 593), (29, 594, 18), (595, 592, 594), (600, 596, 30), (597, 601, 29), (599, 601, 597), (605, 602, 600), (603, 605, 601), (606, 605, 603), (605, 607, 199), (608, 606, 604), (607, 610, 609), (610, 608, 609), (611, 610, 606), (615, 612, 610), (613, 614, 608)])
me_plane.use_remesh_preserve_volume = False
me_plane.use_remesh_preserve_attributes = False
me_plane.use_mirror_vertex_groups = False
me_plane.update()

# ---- objects
ob_plane = bpy.data.objects.new('Plane', me_plane)

# ---- transforms, parenting, visibility, modifiers, constraints
ob_plane.location = (0.0, 0.0, 0.0)
ob_plane.lineart.crease_threshold = 0.0

# ---- collection membership
col_collection_1.objects.link(ob_plane)

# ---- scene / render settings (as saved in the file)
scene.frame_start = 1; scene.frame_end = 250; scene.frame_set(1)
scene.render.engine = 'BLENDER_EEVEE_NEXT'
scene.render.resolution_percentage = 50
scene.render.dither_intensity = 0.0
scene.cycles.use_denoising = False
scene.cycles.samples = 128
scene.cycles.sampling_pattern = 'TABULATED_SOBOL'
scene.cycles.light_sampling_threshold = 0.0
scene.cycles.use_adaptive_sampling = False
scene.cycles.use_light_tree = False
scene.cycles.blur_glossy = 0.0
scene.cycles.sample_clamp_indirect = 0.0
scene.view_settings.view_transform = 'Standard'
bpy.context.view_layer.update()

# ---- added for rendering (the .blend has no active camera and no usable light): camera, sun
cam_auto = bpy.data.cameras.new('AutoCamera')
cam_auto.lens = 50.0
cam_auto.sensor_width = 36.0
cam_auto.clip_end = 1000.0
ob_auto_camera = bpy.data.objects.new('AutoCamera', cam_auto)
scene.collection.objects.link(ob_auto_camera)
ob_auto_camera.location = (2.63624, -3.16354, 2.16825)
ob_auto_camera.rotation_euler = (1.09748, -7.21219e-08, 0.694738)
scene.camera = ob_auto_camera
light_auto_sun = bpy.data.lights.new('AutoSun', 'SUN')
light_auto_sun.energy = 3.0
light_auto_sun.angle = 0.0523599
ob_auto_sun = bpy.data.objects.new('AutoSun', light_auto_sun)
scene.collection.objects.link(ob_auto_sun)
ob_auto_sun.rotation_euler = (0.872665, 0.174533, 0.523599)
bpy.context.view_layer.update()
